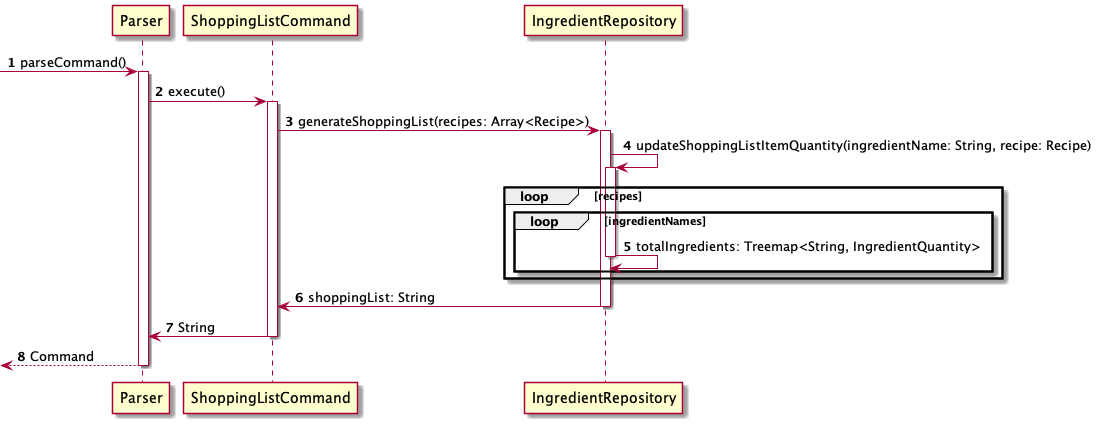

The diagram above was rendered by PlantUML. Its source (embedded in the PNG):
@startuml
'https://plantuml.com/sequence-diagram

autonumber

-> Parser: parseCommand()
activate Parser

Parser -> ShoppingListCommand: execute()
activate ShoppingListCommand

ShoppingListCommand -> IngredientRepository: generateShoppingList(recipes: Array<Recipe>)
activate IngredientRepository

IngredientRepository -> IngredientRepository: updateShoppingListItemQuantity(ingredientName: String, recipe: Recipe)
activate IngredientRepository

loop recipes

    loop ingredientNames

        IngredientRepository -> IngredientRepository: totalIngredients: Treemap<String, IngredientQuantity>
        deactivate IngredientRepository

    end

end

IngredientRepository -> ShoppingListCommand: shoppingList: String
deactivate IngredientRepository

ShoppingListCommand -> Parser: String
deactivate ShoppingListCommand

 <-- Parser: Command
deactivate Parser

@enduml